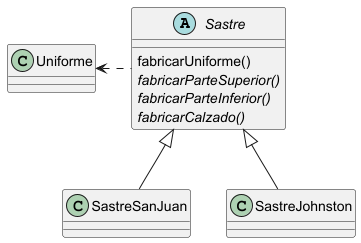

The diagram above was rendered by PlantUML. Its source (embedded in the PNG):
@startuml

abstract class Sastre {
    fabricarUniforme()
    {abstract} fabricarParteSuperior()
    {abstract} fabricarParteInferior()
    {abstract} fabricarCalzado()
}

class Uniforme {
}

Sastre -.left-> Uniforme
SastreSanJuan -up-|> Sastre
SastreJohnston -up-|> Sastre
@enduml